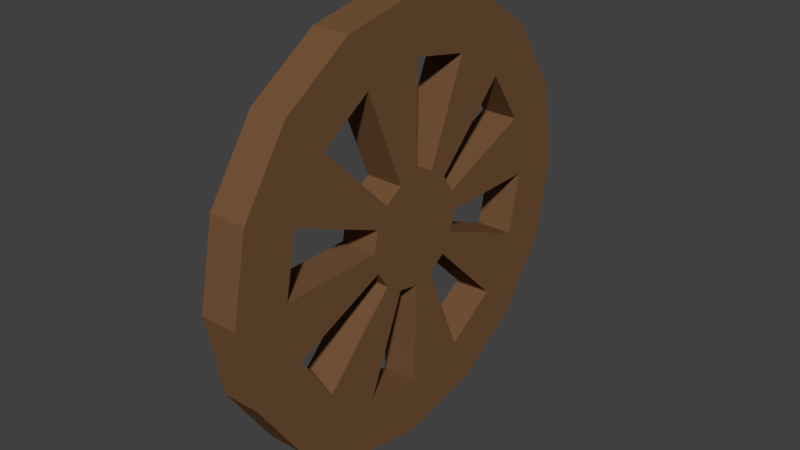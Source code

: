 # Source: cannon_parts_2.blend  (saved by Blender 2.79.0; exported with 4.5.12 LTS)
import bpy
from mathutils import Matrix  # noqa: F401  (used for matrix-valued properties, if any)

bpy.ops.wm.read_factory_settings(use_empty=True)
scene = bpy.context.scene
scene.name = 'Scene'

# ---- collections
col_collection_1 = bpy.data.collections.new('Collection 1'); scene.collection.children.link(col_collection_1)

# ---- materials (node trees are filled in below, after node groups)
mat_wheel = bpy.data.materials.new('wheel')
mat_wheel.alpha_threshold = 0.0
mat_wheel.use_transparent_shadow = False
mat_wheel.diffuse_color = (0.1789, 0.0886, 0.03951, 1.0)
mat_wheel.roughness = 0.5

# ---- material node trees

# ---- world
world_world = bpy.data.worlds.new('World'); scene.world = world_world
world_world.color = (0.05088, 0.05088, 0.05088)
world_world.use_sun_shadow = False
world_world.sun_shadow_jitter_overblur = 0.0
world_world.cycles.sampling_method = 'MANUAL'

# ---- meshes
me_circle_001 = bpy.data.meshes.new('Circle.001')
me_circle_001.from_pydata([(0.0, 1.0, 0.0), (-0.3827, 0.9239, 0.0), (-0.7071, 0.7071, 0.0), (-0.9239, 0.3827, 0.0), (-1.0, -4.371e-08, 0.0), (-0.9239, -0.3827, 0.0), (-0.7071, -0.7071, 0.0), (-0.3827, -0.9239, 0.0), (-1.51e-07, -1.0, 0.0), (0.3827, -0.9239, 0.0), (0.7071, -0.7071, 0.0), (0.9239, -0.3827, 0.0), (1.0, 1.192e-08, 0.0), (0.9239, 0.3827, 0.0), (0.7071, 0.7071, 0.0), (0.3827, 0.9239, 0.0), (1.285e-08, 1.345, 2.647e-22), (-0.5147, 1.243, -2.719e-15), (-0.951, 0.951, -5.024e-15), (-1.243, 0.5147, -6.565e-15), (-1.345, -6.264e-08, -7.105e-15), (-1.243, -0.5147, -6.565e-15), (-0.951, -0.951, -5.024e-15), (-0.5147, -1.243, -2.719e-15), (-1.902e-07, -1.345, -8.082e-22), (0.5147, -1.243, 2.719e-15), (0.951, -0.951, 5.024e-15), (1.243, -0.5147, 6.565e-15), (1.345, 1.218e-08, 7.105e-15), (1.243, 0.5147, 6.565e-15), (0.951, 0.951, 5.024e-15), (0.5147, 1.243, 2.719e-15), (-2.437e-08, 0.3458, 6.617e-23), (-0.1323, 0.3195, -6.798e-16), (-0.2445, 0.2445, -1.256e-15), (-0.3195, 0.1323, -1.641e-15), (-0.3458, -7.805e-09, -1.776e-15), (-0.3195, -0.1323, -1.641e-15), (-0.2445, -0.2445, -1.256e-15), (-0.1323, -0.3195, -6.798e-16), (-7.659e-08, -0.3458, -2.02e-22), (0.1323, -0.3195, 6.798e-16), (0.2445, -0.2445, 1.256e-15), (0.3195, -0.1323, 1.641e-15), (0.3458, 1.143e-08, 1.776e-15), (0.3195, 0.1323, 1.641e-15), (0.2445, 0.2445, 1.256e-15), (0.1323, 0.3195, 6.798e-16), (-0.3827, 0.9239, 0.2303), (1.738e-08, 1.0, 0.2303), (-0.7071, 0.7071, 0.2303), (-0.9239, 0.3827, 0.2303), (-1.0, -4.371e-08, 0.2303), (-0.9239, -0.3827, 0.2303), (-0.7071, -0.7071, 0.2303), (-0.3827, -0.9239, 0.2303), (-1.336e-07, -1.0, 0.2303), (0.3827, -0.9239, 0.2303), (0.7071, -0.7071, 0.2303), (0.9239, -0.3827, 0.2303), (1.0, 1.192e-08, 0.2303), (0.9239, 0.3827, 0.2303), (0.7071, 0.7071, 0.2303), (0.3827, 0.9239, 0.2303), (-0.5147, 1.243, 0.2303), (3.023e-08, 1.345, 0.2303), (-0.951, 0.951, 0.2303), (-1.243, 0.5147, 0.2303), (-1.345, -6.264e-08, 0.2303), (-1.243, -0.5147, 0.2303), (-0.951, -0.951, 0.2303), (-0.5147, -1.243, 0.2303), (-1.728e-07, -1.345, 0.2303), (0.5147, -1.243, 0.2303), (0.951, -0.951, 0.2303), (1.243, -0.5147, 0.2303), (1.345, 1.218e-08, 0.2303), (1.243, 0.5147, 0.2303), (0.951, 0.951, 0.2303), (0.5147, 1.243, 0.2303), (-0.2445, -0.2445, 0.2303), (-0.3195, -0.1323, 0.2303), (-0.3458, -7.805e-09, 0.2303), (-5.92e-08, -0.3458, 0.2303), (-0.1323, -0.3195, 0.2303), (-0.2445, 0.2445, 0.2303), (-0.1323, 0.3195, 0.2303), (-6.986e-09, 0.3458, 0.2303), (-0.3195, 0.1323, 0.2303), (0.1323, -0.3195, 0.2303), (0.2445, -0.2445, 0.2303), (0.3195, -0.1323, 0.2303), (0.3458, 1.143e-08, 0.2303), (0.3195, 0.1323, 0.2303), (0.2445, 0.2445, 0.2303), (0.1323, 0.3195, 0.2303)], [], [(15, 31, 30, 14), (8, 24, 23, 7), (1, 17, 16, 0), (0, 16, 31, 15), (9, 25, 24, 8), (2, 18, 17, 1), (10, 26, 25, 9), (3, 19, 18, 2), (11, 27, 26, 10), (4, 20, 19, 3), (12, 28, 27, 11), (5, 21, 20, 4), (13, 29, 28, 12), (6, 22, 21, 5), (14, 30, 29, 13), (7, 23, 22, 6), (0, 32, 33, 1), (14, 46, 47, 15), (8, 40, 41, 9), (2, 34, 35, 3), (10, 42, 43, 11), (4, 36, 37, 5), (12, 44, 45, 13), (6, 38, 39, 7), (38, 37, 36, 35, 34, 33, 32, 47, 46, 45, 44, 43, 42, 41, 40, 39), (63, 62, 78, 79), (56, 55, 71, 72), (48, 49, 65, 64), (49, 63, 79, 65), (57, 56, 72, 73), (50, 48, 64, 66), (58, 57, 73, 74), (51, 50, 66, 67), (59, 58, 74, 75), (52, 51, 67, 68), (60, 59, 75, 76), (53, 52, 68, 69), (61, 60, 76, 77), (54, 53, 69, 70), (62, 61, 77, 78), (55, 54, 70, 71), (49, 48, 86, 87), (62, 63, 95, 94), (56, 57, 89, 83), (50, 51, 88, 85), (58, 59, 91, 90), (52, 53, 81, 82), (60, 61, 93, 92), (54, 55, 84, 80), (80, 84, 83, 89, 90, 91, 92, 93, 94, 95, 87, 86, 85, 88, 82, 81), (0, 15, 63, 49), (32, 0, 49, 87), (29, 30, 78, 77), (16, 17, 64, 65), (9, 41, 89, 57), (4, 3, 51, 52), (30, 31, 79, 78), (41, 42, 90, 89), (17, 18, 66, 64), (34, 2, 50, 85), (31, 16, 65, 79), (18, 19, 67, 66), (42, 10, 58, 90), (6, 5, 53, 54), (43, 44, 92, 91), (19, 20, 68, 67), (3, 35, 88, 51), (20, 21, 69, 68), (11, 43, 91, 59), (8, 7, 55, 56), (45, 46, 94, 93), (21, 22, 70, 69), (37, 38, 80, 81), (36, 4, 52, 82), (22, 23, 71, 70), (44, 12, 60, 92), (10, 9, 57, 58), (47, 32, 87, 95), (23, 24, 72, 71), (39, 40, 83, 84), (5, 37, 81, 53), (15, 47, 95, 63), (24, 25, 73, 72), (13, 45, 93, 61), (12, 11, 59, 60), (46, 14, 62, 94), (25, 26, 74, 73), (33, 34, 85, 86), (38, 6, 54, 80), (40, 8, 56, 83), (26, 27, 75, 74), (14, 13, 61, 62), (7, 39, 84, 55), (27, 28, 76, 75), (35, 36, 82, 88), (1, 33, 86, 48), (2, 1, 48, 50), (28, 29, 77, 76)])
me_circle_001.materials.append(mat_wheel)
me_circle_001.use_remesh_preserve_volume = False
me_circle_001.use_remesh_preserve_attributes = False
me_circle_001.use_mirror_vertex_groups = False
me_circle_001.update()

# ---- objects
ob_cannon_parts_2 = bpy.data.objects.new('cannon_parts_2', me_circle_001)

# ---- transforms, parenting, visibility, modifiers, constraints
ob_cannon_parts_2.location = (3.83, 0.04303, 1.97)
ob_cannon_parts_2.rotation_euler = (-0.0, 1.571, 0.0)
ob_cannon_parts_2.scale = (1.451, 1.451, 1.451)
ob_cannon_parts_2.lineart.crease_threshold = 0.0

# ---- collection membership
col_collection_1.objects.link(ob_cannon_parts_2)

# ---- scene / render settings (as saved in the file)
scene.frame_start = 1; scene.frame_end = 250; scene.frame_set(1)
scene.render.engine = 'BLENDER_EEVEE_NEXT'
scene.render.resolution_percentage = 50
scene.render.dither_intensity = 0.0
scene.cycles.use_denoising = False
scene.cycles.samples = 128
scene.cycles.sampling_pattern = 'TABULATED_SOBOL'
scene.cycles.use_adaptive_sampling = False
scene.cycles.use_light_tree = False
scene.cycles.blur_glossy = 0.0
scene.cycles.sample_clamp_indirect = 0.0
scene.view_settings.view_transform = 'Standard'
bpy.context.view_layer.update()

# ---- added for rendering (the .blend has no active camera and no usable light): camera, sun
cam_auto = bpy.data.cameras.new('AutoCamera')
cam_auto.lens = 50.0
cam_auto.sensor_width = 36.0
cam_auto.clip_end = 1000.0
ob_auto_camera = bpy.data.objects.new('AutoCamera', cam_auto)
scene.collection.objects.link(ob_auto_camera)
ob_auto_camera.location = (9.1113, -6.09437, 6.06117)
ob_auto_camera.rotation_euler = (1.09748, -7.21219e-08, 0.694738)
scene.camera = ob_auto_camera
light_auto_sun = bpy.data.lights.new('AutoSun', 'SUN')
light_auto_sun.energy = 3.0
light_auto_sun.angle = 0.0523599
ob_auto_sun = bpy.data.objects.new('AutoSun', light_auto_sun)
scene.collection.objects.link(ob_auto_sun)
ob_auto_sun.rotation_euler = (0.872665, 0.174533, 0.523599)
bpy.context.view_layer.update()
